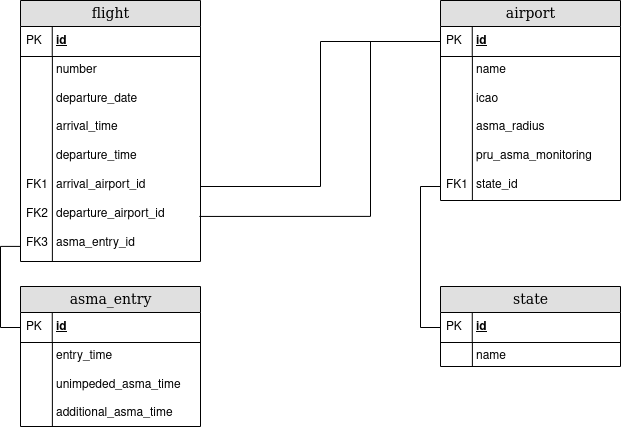

The diagram above was exported from draw.io. Its source (the exported page's mxGraphModel, read from the mxfile embedded in the PNG):
<mxGraphModel dx="1422" dy="820" grid="1" gridSize="10" guides="1" tooltips="1" connect="1" arrows="1" fold="1" page="1" pageScale="1" pageWidth="1100" pageHeight="850" background="none" math="0" shadow="0">
  <root>
    <mxCell id="0" />
    <mxCell id="1" parent="0" />
    <mxCell id="2e49270ec7c68f3f-30" value="flight" style="swimlane;html=1;fontStyle=0;childLayout=stackLayout;horizontal=1;startSize=26;fillColor=#e0e0e0;horizontalStack=0;resizeParent=1;resizeLast=0;collapsible=1;marginBottom=0;swimlaneFillColor=#ffffff;align=center;rounded=0;shadow=0;comic=0;labelBackgroundColor=none;strokeWidth=1;fontFamily=Verdana;fontSize=14" parent="1" vertex="1">
      <mxGeometry x="200" y="164" width="180" height="261" as="geometry" />
    </mxCell>
    <mxCell id="2e49270ec7c68f3f-31" value="&lt;div&gt;id&lt;/div&gt;" style="shape=partialRectangle;top=0;left=0;right=0;bottom=1;html=1;align=left;verticalAlign=middle;fillColor=none;spacingLeft=34;spacingRight=4;whiteSpace=wrap;overflow=hidden;rotatable=0;points=[[0,0.5],[1,0.5]];portConstraint=eastwest;dropTarget=0;fontStyle=5;" parent="2e49270ec7c68f3f-30" vertex="1">
      <mxGeometry y="26" width="180" height="30" as="geometry" />
    </mxCell>
    <mxCell id="2e49270ec7c68f3f-32" value="PK" style="shape=partialRectangle;top=0;left=0;bottom=0;html=1;fillColor=none;align=left;verticalAlign=middle;spacingLeft=4;spacingRight=4;whiteSpace=wrap;overflow=hidden;rotatable=0;points=[];portConstraint=eastwest;part=1;" parent="2e49270ec7c68f3f-31" vertex="1" connectable="0">
      <mxGeometry width="31.764705882352942" height="30" as="geometry" />
    </mxCell>
    <mxCell id="2e49270ec7c68f3f-39" value="&lt;div&gt;number&lt;/div&gt;&lt;div&gt;&lt;br&gt;&lt;/div&gt;&lt;div&gt;departure_date&lt;br&gt;&lt;/div&gt;&lt;div&gt;&lt;br&gt;&lt;/div&gt;&lt;div&gt;arrival_time&lt;/div&gt;&lt;div&gt;&lt;br&gt;&lt;/div&gt;&lt;div&gt;departure_time&lt;/div&gt;&lt;div&gt;&lt;br&gt;&lt;/div&gt;&lt;div&gt;arrival_airport_id&lt;br&gt;&lt;/div&gt;&lt;div&gt;&lt;br&gt;&lt;/div&gt;&lt;div&gt;departure_airport_id&lt;/div&gt;&lt;div&gt;&lt;br&gt;&lt;/div&gt;&lt;div&gt;asma_entry_id&lt;/div&gt;&lt;div&gt;&lt;br&gt;&lt;/div&gt;" style="shape=partialRectangle;top=0;left=0;right=0;bottom=0;html=1;align=left;verticalAlign=top;fillColor=none;spacingLeft=34;spacingRight=4;whiteSpace=wrap;overflow=hidden;rotatable=0;points=[[0,0.5],[1,0.5]];portConstraint=eastwest;dropTarget=0;" parent="2e49270ec7c68f3f-30" vertex="1">
      <mxGeometry y="56" width="180" height="204" as="geometry" />
    </mxCell>
    <mxCell id="2e49270ec7c68f3f-40" value="&lt;div&gt;&lt;br&gt;&lt;/div&gt;&lt;div&gt;&lt;br&gt;&lt;/div&gt;&lt;div&gt;&lt;br&gt;&lt;/div&gt;&lt;div&gt;&lt;br&gt;&lt;/div&gt;&lt;div&gt;&lt;br&gt;&lt;/div&gt;&lt;div&gt;&lt;br&gt;&lt;/div&gt;&lt;div&gt;&lt;br&gt;&lt;/div&gt;&lt;div&gt;&lt;br&gt;&lt;/div&gt;&lt;div&gt;FK1&lt;/div&gt;&lt;div&gt;&lt;br&gt;&lt;/div&gt;&lt;div&gt;FK2&lt;/div&gt;&lt;div&gt;&lt;br&gt;&lt;/div&gt;&lt;div&gt;FK3&lt;br&gt;&lt;/div&gt;" style="shape=partialRectangle;top=0;left=0;bottom=0;html=1;fillColor=none;align=left;verticalAlign=top;spacingLeft=4;spacingRight=4;whiteSpace=wrap;overflow=hidden;rotatable=0;points=[];portConstraint=eastwest;part=1;" parent="2e49270ec7c68f3f-39" vertex="1" connectable="0">
      <mxGeometry width="31.875" height="204" as="geometry" />
    </mxCell>
    <mxCell id="OQJP9vKseBJKgKWGRP9S-27" value="&lt;div&gt;airport&lt;/div&gt;" style="swimlane;html=1;fontStyle=0;childLayout=stackLayout;horizontal=1;startSize=26;fillColor=#e0e0e0;horizontalStack=0;resizeParent=1;resizeLast=0;collapsible=1;marginBottom=0;swimlaneFillColor=#ffffff;align=center;rounded=0;shadow=0;comic=0;labelBackgroundColor=none;strokeWidth=1;fontFamily=Verdana;fontSize=14" vertex="1" parent="1">
      <mxGeometry x="620" y="164" width="180" height="200" as="geometry" />
    </mxCell>
    <mxCell id="OQJP9vKseBJKgKWGRP9S-28" value="&lt;div&gt;id&lt;/div&gt;" style="shape=partialRectangle;top=0;left=0;right=0;bottom=1;html=1;align=left;verticalAlign=middle;fillColor=none;spacingLeft=34;spacingRight=4;whiteSpace=wrap;overflow=hidden;rotatable=0;points=[[0,0.5],[1,0.5]];portConstraint=eastwest;dropTarget=0;fontStyle=5;" vertex="1" parent="OQJP9vKseBJKgKWGRP9S-27">
      <mxGeometry y="26" width="180" height="30" as="geometry" />
    </mxCell>
    <mxCell id="OQJP9vKseBJKgKWGRP9S-29" value="PK" style="shape=partialRectangle;top=0;left=0;bottom=0;html=1;fillColor=none;align=left;verticalAlign=middle;spacingLeft=4;spacingRight=4;whiteSpace=wrap;overflow=hidden;rotatable=0;points=[];portConstraint=eastwest;part=1;" vertex="1" connectable="0" parent="OQJP9vKseBJKgKWGRP9S-28">
      <mxGeometry width="31.764705882352942" height="30" as="geometry" />
    </mxCell>
    <mxCell id="OQJP9vKseBJKgKWGRP9S-30" value="&lt;div&gt;name&lt;/div&gt;&lt;div&gt;&lt;br&gt;&lt;/div&gt;&lt;div&gt;icao&lt;/div&gt;&lt;div&gt;&lt;br&gt;&lt;/div&gt;&lt;div&gt;asma_radius&lt;/div&gt;&lt;div&gt;&lt;br&gt;&lt;/div&gt;&lt;div&gt;pru_asma_monitoring&lt;/div&gt;&lt;div&gt;&lt;br&gt;&lt;/div&gt;&lt;div&gt;state_id&lt;br&gt;&lt;/div&gt;" style="shape=partialRectangle;top=0;left=0;right=0;bottom=0;html=1;align=left;verticalAlign=top;fillColor=none;spacingLeft=34;spacingRight=4;whiteSpace=wrap;overflow=hidden;rotatable=0;points=[[0,0.5],[1,0.5]];portConstraint=eastwest;dropTarget=0;" vertex="1" parent="OQJP9vKseBJKgKWGRP9S-27">
      <mxGeometry y="56" width="180" height="144" as="geometry" />
    </mxCell>
    <mxCell id="OQJP9vKseBJKgKWGRP9S-31" value="&lt;div&gt;&lt;br&gt;&lt;/div&gt;&lt;div&gt;&lt;br&gt;&lt;/div&gt;&lt;div&gt;&lt;br&gt;&lt;/div&gt;&lt;div&gt;&lt;br&gt;&lt;/div&gt;&lt;div&gt;&lt;br&gt;&lt;/div&gt;&lt;div&gt;&lt;br&gt;&lt;/div&gt;&lt;div&gt;&lt;br&gt;&lt;/div&gt;&lt;div&gt;&lt;br&gt;&lt;/div&gt;&lt;div&gt;FK1&lt;/div&gt;" style="shape=partialRectangle;top=0;left=0;bottom=0;html=1;fillColor=none;align=left;verticalAlign=top;spacingLeft=4;spacingRight=4;whiteSpace=wrap;overflow=hidden;rotatable=0;points=[];portConstraint=eastwest;part=1;" vertex="1" connectable="0" parent="OQJP9vKseBJKgKWGRP9S-30">
      <mxGeometry width="31.875" height="144" as="geometry" />
    </mxCell>
    <mxCell id="OQJP9vKseBJKgKWGRP9S-33" value="asma_entry" style="swimlane;html=1;fontStyle=0;childLayout=stackLayout;horizontal=1;startSize=26;fillColor=#e0e0e0;horizontalStack=0;resizeParent=1;resizeLast=0;collapsible=1;marginBottom=0;swimlaneFillColor=#ffffff;align=center;rounded=0;shadow=0;comic=0;labelBackgroundColor=none;strokeWidth=1;fontFamily=Verdana;fontSize=14" vertex="1" parent="1">
      <mxGeometry x="200" y="450" width="180" height="140" as="geometry" />
    </mxCell>
    <mxCell id="OQJP9vKseBJKgKWGRP9S-34" value="&lt;div&gt;id&lt;/div&gt;" style="shape=partialRectangle;top=0;left=0;right=0;bottom=1;html=1;align=left;verticalAlign=middle;fillColor=none;spacingLeft=34;spacingRight=4;whiteSpace=wrap;overflow=hidden;rotatable=0;points=[[0,0.5],[1,0.5]];portConstraint=eastwest;dropTarget=0;fontStyle=5;" vertex="1" parent="OQJP9vKseBJKgKWGRP9S-33">
      <mxGeometry y="26" width="180" height="30" as="geometry" />
    </mxCell>
    <mxCell id="OQJP9vKseBJKgKWGRP9S-35" value="PK" style="shape=partialRectangle;top=0;left=0;bottom=0;html=1;fillColor=none;align=left;verticalAlign=middle;spacingLeft=4;spacingRight=4;whiteSpace=wrap;overflow=hidden;rotatable=0;points=[];portConstraint=eastwest;part=1;" vertex="1" connectable="0" parent="OQJP9vKseBJKgKWGRP9S-34">
      <mxGeometry width="31.764705882352942" height="30" as="geometry" />
    </mxCell>
    <mxCell id="OQJP9vKseBJKgKWGRP9S-36" value="&lt;div&gt;entry_time&lt;br&gt;&lt;/div&gt;&lt;div&gt;&lt;br&gt;&lt;/div&gt;&lt;div&gt;unimpeded_asma_time&lt;/div&gt;&lt;div&gt;&lt;br&gt;&lt;/div&gt;&lt;div&gt;additional_asma_time&lt;br&gt;&lt;/div&gt;" style="shape=partialRectangle;top=0;left=0;right=0;bottom=0;html=1;align=left;verticalAlign=top;fillColor=none;spacingLeft=34;spacingRight=4;whiteSpace=wrap;overflow=hidden;rotatable=0;points=[[0,0.5],[1,0.5]];portConstraint=eastwest;dropTarget=0;" vertex="1" parent="OQJP9vKseBJKgKWGRP9S-33">
      <mxGeometry y="56" width="180" height="84" as="geometry" />
    </mxCell>
    <mxCell id="OQJP9vKseBJKgKWGRP9S-37" value="" style="shape=partialRectangle;top=0;left=0;bottom=0;html=1;fillColor=none;align=left;verticalAlign=top;spacingLeft=4;spacingRight=4;whiteSpace=wrap;overflow=hidden;rotatable=0;points=[];portConstraint=eastwest;part=1;" vertex="1" connectable="0" parent="OQJP9vKseBJKgKWGRP9S-36">
      <mxGeometry width="31.875" height="84" as="geometry" />
    </mxCell>
    <mxCell id="OQJP9vKseBJKgKWGRP9S-38" value="state" style="swimlane;html=1;fontStyle=0;childLayout=stackLayout;horizontal=1;startSize=26;fillColor=#e0e0e0;horizontalStack=0;resizeParent=1;resizeLast=0;collapsible=1;marginBottom=0;swimlaneFillColor=#ffffff;align=center;rounded=0;shadow=0;comic=0;labelBackgroundColor=none;strokeWidth=1;fontFamily=Verdana;fontSize=14" vertex="1" parent="1">
      <mxGeometry x="620" y="450" width="180" height="80" as="geometry" />
    </mxCell>
    <mxCell id="OQJP9vKseBJKgKWGRP9S-39" value="&lt;div&gt;id&lt;/div&gt;" style="shape=partialRectangle;top=0;left=0;right=0;bottom=1;html=1;align=left;verticalAlign=middle;fillColor=none;spacingLeft=34;spacingRight=4;whiteSpace=wrap;overflow=hidden;rotatable=0;points=[[0,0.5],[1,0.5]];portConstraint=eastwest;dropTarget=0;fontStyle=5;" vertex="1" parent="OQJP9vKseBJKgKWGRP9S-38">
      <mxGeometry y="26" width="180" height="30" as="geometry" />
    </mxCell>
    <mxCell id="OQJP9vKseBJKgKWGRP9S-40" value="PK" style="shape=partialRectangle;top=0;left=0;bottom=0;html=1;fillColor=none;align=left;verticalAlign=middle;spacingLeft=4;spacingRight=4;whiteSpace=wrap;overflow=hidden;rotatable=0;points=[];portConstraint=eastwest;part=1;" vertex="1" connectable="0" parent="OQJP9vKseBJKgKWGRP9S-39">
      <mxGeometry width="31.764705882352942" height="30" as="geometry" />
    </mxCell>
    <mxCell id="OQJP9vKseBJKgKWGRP9S-41" value="name" style="shape=partialRectangle;top=0;left=0;right=0;bottom=0;html=1;align=left;verticalAlign=top;fillColor=none;spacingLeft=34;spacingRight=4;whiteSpace=wrap;overflow=hidden;rotatable=0;points=[[0,0.5],[1,0.5]];portConstraint=eastwest;dropTarget=0;" vertex="1" parent="OQJP9vKseBJKgKWGRP9S-38">
      <mxGeometry y="56" width="180" height="24" as="geometry" />
    </mxCell>
    <mxCell id="OQJP9vKseBJKgKWGRP9S-42" value="" style="shape=partialRectangle;top=0;left=0;bottom=0;html=1;fillColor=none;align=left;verticalAlign=top;spacingLeft=4;spacingRight=4;whiteSpace=wrap;overflow=hidden;rotatable=0;points=[];portConstraint=eastwest;part=1;" vertex="1" connectable="0" parent="OQJP9vKseBJKgKWGRP9S-41">
      <mxGeometry width="31.875" height="24" as="geometry" />
    </mxCell>
    <mxCell id="OQJP9vKseBJKgKWGRP9S-44" style="edgeStyle=orthogonalEdgeStyle;rounded=0;orthogonalLoop=1;jettySize=auto;html=1;exitX=0;exitY=0.5;exitDx=0;exitDy=0;entryX=0;entryY=0.903;entryDx=0;entryDy=0;entryPerimeter=0;endArrow=none;endFill=0;" edge="1" parent="1" source="OQJP9vKseBJKgKWGRP9S-39" target="OQJP9vKseBJKgKWGRP9S-30">
      <mxGeometry relative="1" as="geometry" />
    </mxCell>
    <mxCell id="OQJP9vKseBJKgKWGRP9S-45" style="edgeStyle=orthogonalEdgeStyle;rounded=0;orthogonalLoop=1;jettySize=auto;html=1;entryX=0;entryY=0.931;entryDx=0;entryDy=0;entryPerimeter=0;endArrow=none;endFill=0;" edge="1" parent="1" source="OQJP9vKseBJKgKWGRP9S-34" target="2e49270ec7c68f3f-39">
      <mxGeometry relative="1" as="geometry" />
    </mxCell>
    <mxCell id="OQJP9vKseBJKgKWGRP9S-46" style="edgeStyle=orthogonalEdgeStyle;rounded=0;orthogonalLoop=1;jettySize=auto;html=1;entryX=0.994;entryY=0.784;entryDx=0;entryDy=0;entryPerimeter=0;exitX=0;exitY=0.5;exitDx=0;exitDy=0;endArrow=none;endFill=0;" edge="1" parent="1" source="OQJP9vKseBJKgKWGRP9S-28" target="2e49270ec7c68f3f-39">
      <mxGeometry relative="1" as="geometry">
        <Array as="points">
          <mxPoint x="550" y="205" />
          <mxPoint x="550" y="380" />
        </Array>
      </mxGeometry>
    </mxCell>
    <mxCell id="OQJP9vKseBJKgKWGRP9S-47" style="edgeStyle=orthogonalEdgeStyle;rounded=0;orthogonalLoop=1;jettySize=auto;html=1;exitX=0;exitY=0.5;exitDx=0;exitDy=0;endArrow=none;endFill=0;" edge="1" parent="1" source="OQJP9vKseBJKgKWGRP9S-28" target="2e49270ec7c68f3f-39">
      <mxGeometry relative="1" as="geometry">
        <Array as="points">
          <mxPoint x="500" y="205" />
          <mxPoint x="500" y="350" />
        </Array>
      </mxGeometry>
    </mxCell>
  </root>
</mxGraphModel>